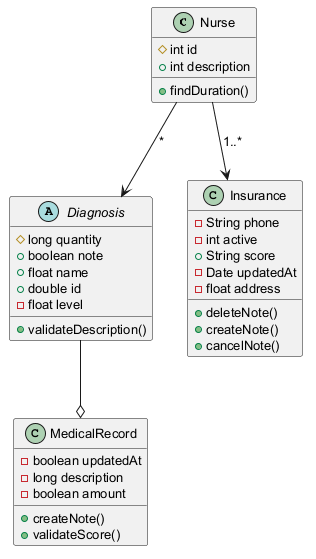

The diagram above was rendered by PlantUML. Its source (embedded in the PNG):
@startuml
skinparam defaultFontSize 13
class Nurse {
  #int id
  +int description
  +findDuration()
}
abstract class Diagnosis {
  #long quantity
  +boolean note
  +float name
  +double id
  -float level
  +validateDescription()
}
class MedicalRecord {
  -boolean updatedAt
  -long description
  -boolean amount
  +createNote()
  +validateScore()
}
class Insurance {
  -String phone
  -int active
  +String score
  -Date updatedAt
  -float address
  +deleteNote()
  +createNote()
  +cancelNote()
}
Diagnosis --o MedicalRecord
Nurse --> Diagnosis : "*"
Nurse --> Insurance : "1..*"
@enduml